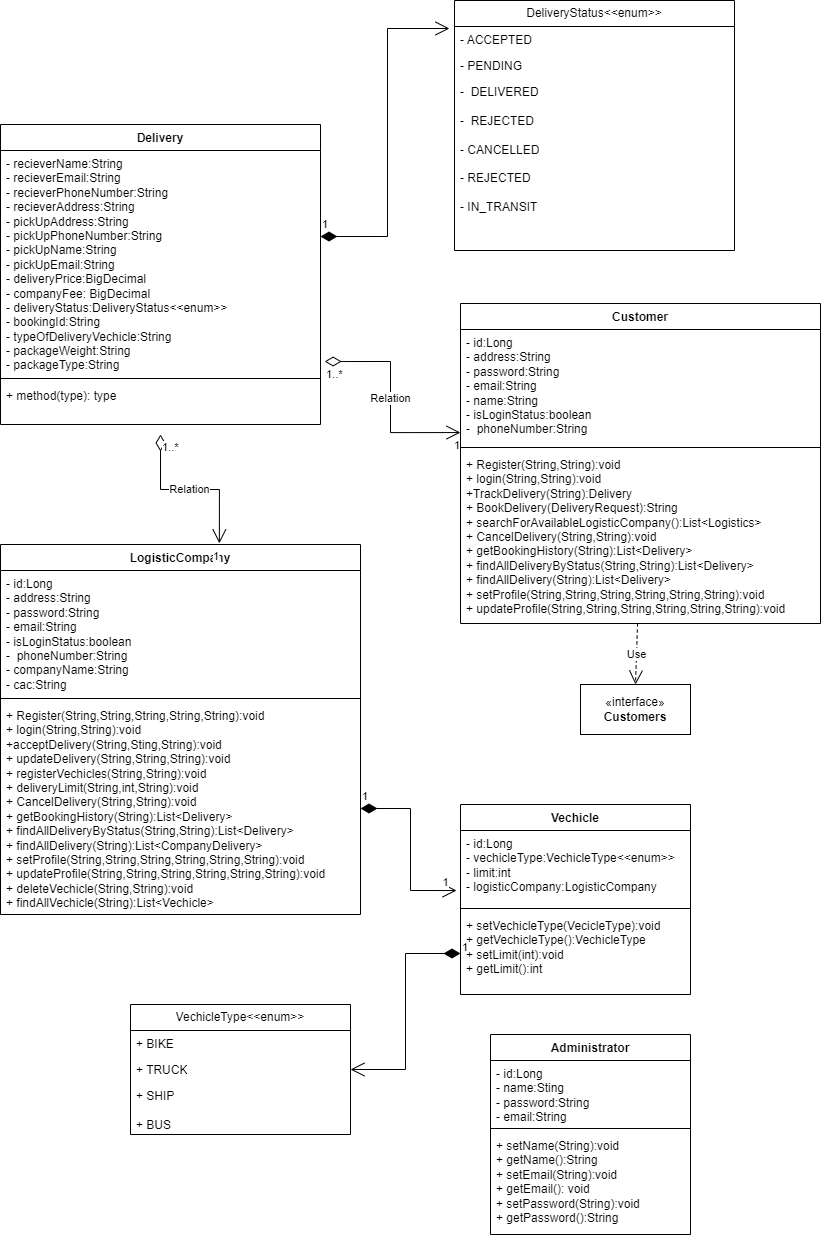

The diagram above was exported from draw.io. Its source (the exported page's mxGraphModel, read from the mxfile embedded in the PNG):
<mxGraphModel dx="525" dy="1479" grid="1" gridSize="10" guides="1" tooltips="1" connect="1" arrows="1" fold="1" page="1" pageScale="1" pageWidth="850" pageHeight="1100" math="0" shadow="0">
  <root>
    <mxCell id="0" />
    <mxCell id="1" parent="0" />
    <mxCell id="ETZiNzohlCTN3gr-F-0F-1" value="Customer" style="swimlane;fontStyle=1;align=center;verticalAlign=top;childLayout=stackLayout;horizontal=1;startSize=26;horizontalStack=0;resizeParent=1;resizeParentMax=0;resizeLast=0;collapsible=1;marginBottom=0;whiteSpace=wrap;html=1;" parent="1" vertex="1">
      <mxGeometry x="490" y="-31" width="360" height="320" as="geometry" />
    </mxCell>
    <mxCell id="ETZiNzohlCTN3gr-F-0F-2" value="- id:Long&lt;br&gt;- address:String&lt;br&gt;- password:String&lt;br&gt;- email:String&lt;br&gt;- name:String&lt;br&gt;- isLoginStatus:boolean&lt;br&gt;-&amp;nbsp; phoneNumber:String" style="text;strokeColor=none;fillColor=none;align=left;verticalAlign=top;spacingLeft=4;spacingRight=4;overflow=hidden;rotatable=0;points=[[0,0.5],[1,0.5]];portConstraint=eastwest;whiteSpace=wrap;html=1;" parent="ETZiNzohlCTN3gr-F-0F-1" vertex="1">
      <mxGeometry y="26" width="360" height="114" as="geometry" />
    </mxCell>
    <mxCell id="ETZiNzohlCTN3gr-F-0F-3" value="" style="line;strokeWidth=1;fillColor=none;align=left;verticalAlign=middle;spacingTop=-1;spacingLeft=3;spacingRight=3;rotatable=0;labelPosition=right;points=[];portConstraint=eastwest;strokeColor=inherit;" parent="ETZiNzohlCTN3gr-F-0F-1" vertex="1">
      <mxGeometry y="140" width="360" height="8" as="geometry" />
    </mxCell>
    <mxCell id="ETZiNzohlCTN3gr-F-0F-4" value="+ Register(String,String):void&lt;br&gt;+ login(String,String):void&lt;br&gt;+TrackDelivery(String):Delivery&lt;br&gt;+ BookDelivery(DeliveryRequest):String&lt;br&gt;+ searchForAvailableLogisticCompany():List&amp;lt;Logistics&amp;gt;&lt;br&gt;+ CancelDelivery(String,String):void&lt;br&gt;+ getBookingHistory(String):List&amp;lt;Delivery&amp;gt;&lt;br&gt;+ findAllDeliveryByStatus(String,String):List&amp;lt;Delivery&amp;gt;&lt;br&gt;+ findAllDelivery(String):List&amp;lt;Delivery&amp;gt;&lt;br&gt;+ setProfile(String,String,String,String,String,String):void&lt;br&gt;+ updateProfile(String,String,String,String,String,String):void" style="text;strokeColor=none;fillColor=none;align=left;verticalAlign=top;spacingLeft=4;spacingRight=4;overflow=hidden;rotatable=0;points=[[0,0.5],[1,0.5]];portConstraint=eastwest;whiteSpace=wrap;html=1;" parent="ETZiNzohlCTN3gr-F-0F-1" vertex="1">
      <mxGeometry y="148" width="360" height="172" as="geometry" />
    </mxCell>
    <mxCell id="ETZiNzohlCTN3gr-F-0F-9" value="LogisticCompany" style="swimlane;fontStyle=1;align=center;verticalAlign=top;childLayout=stackLayout;horizontal=1;startSize=26;horizontalStack=0;resizeParent=1;resizeParentMax=0;resizeLast=0;collapsible=1;marginBottom=0;whiteSpace=wrap;html=1;" parent="1" vertex="1">
      <mxGeometry x="30" y="210" width="360" height="370" as="geometry" />
    </mxCell>
    <mxCell id="ETZiNzohlCTN3gr-F-0F-10" value="- id:Long&lt;br&gt;- address:String&lt;br&gt;- password:String&lt;br&gt;- email:String&lt;br&gt;- isLoginStatus:boolean&lt;br&gt;-&amp;nbsp; phoneNumber:String&lt;br&gt;- companyName:String&lt;br&gt;- cac:String" style="text;strokeColor=none;fillColor=none;align=left;verticalAlign=top;spacingLeft=4;spacingRight=4;overflow=hidden;rotatable=0;points=[[0,0.5],[1,0.5]];portConstraint=eastwest;whiteSpace=wrap;html=1;" parent="ETZiNzohlCTN3gr-F-0F-9" vertex="1">
      <mxGeometry y="26" width="360" height="124" as="geometry" />
    </mxCell>
    <mxCell id="ETZiNzohlCTN3gr-F-0F-11" value="" style="line;strokeWidth=1;fillColor=none;align=left;verticalAlign=middle;spacingTop=-1;spacingLeft=3;spacingRight=3;rotatable=0;labelPosition=right;points=[];portConstraint=eastwest;strokeColor=inherit;" parent="ETZiNzohlCTN3gr-F-0F-9" vertex="1">
      <mxGeometry y="150" width="360" height="8" as="geometry" />
    </mxCell>
    <mxCell id="ETZiNzohlCTN3gr-F-0F-12" value="+ Register(String,String,String,String,String):void&lt;br&gt;+ login(String,String):void&lt;br&gt;+acceptDelivery(String,Sting,String):void&lt;br&gt;+ updateDelivery(String,String,String):void&lt;br&gt;+ registerVechicles(String,String):void&lt;br&gt;+ deliveryLimit(String,int,String):void&lt;br&gt;+ CancelDelivery(String,String):void&lt;br&gt;+ getBookingHistory(String):List&amp;lt;Delivery&amp;gt;&lt;br&gt;+ findAllDeliveryByStatus(String,String):List&amp;lt;Delivery&amp;gt;&lt;br&gt;+ findAllDelivery(String):List&amp;lt;CompanyDelivery&amp;gt;&lt;br&gt;+ setProfile(String,String,String,String,String,String):void&lt;br&gt;+ updateProfile(String,String,String,String,String,String):void&lt;br&gt;+ deleteVechicle(String,String):void&lt;br&gt;+ findAllVechicle(String):List&amp;lt;Vechicle&amp;gt;" style="text;strokeColor=none;fillColor=none;align=left;verticalAlign=top;spacingLeft=4;spacingRight=4;overflow=hidden;rotatable=0;points=[[0,0.5],[1,0.5]];portConstraint=eastwest;whiteSpace=wrap;html=1;" parent="ETZiNzohlCTN3gr-F-0F-9" vertex="1">
      <mxGeometry y="158" width="360" height="212" as="geometry" />
    </mxCell>
    <mxCell id="ETZiNzohlCTN3gr-F-0F-13" value="Delivery" style="swimlane;fontStyle=1;align=center;verticalAlign=top;childLayout=stackLayout;horizontal=1;startSize=26;horizontalStack=0;resizeParent=1;resizeParentMax=0;resizeLast=0;collapsible=1;marginBottom=0;whiteSpace=wrap;html=1;" parent="1" vertex="1">
      <mxGeometry x="30" y="-210" width="320" height="300" as="geometry" />
    </mxCell>
    <mxCell id="ETZiNzohlCTN3gr-F-0F-14" value="- recieverName:String&lt;br&gt;- recieverEmail:String&lt;br&gt;- recieverPhoneNumber:String&lt;br&gt;- recieverAddress:String&lt;br&gt;- pickUpAddress:String&lt;br&gt;- pickUpPhoneNumber:String&lt;br&gt;- pickUpName:String&lt;br&gt;- pickUpEmail:String&lt;br&gt;- deliveryPrice:BigDecimal&lt;br&gt;- companyFee: BigDecimal&lt;br&gt;- deliveryStatus:DeliveryStatus&amp;lt;&amp;lt;enum&amp;gt;&amp;gt;&lt;br&gt;- bookingId:String&lt;br&gt;- typeOfDeliveryVechicle:String&lt;br&gt;- packageWeight:String&lt;br&gt;- packageType:String" style="text;strokeColor=none;fillColor=none;align=left;verticalAlign=top;spacingLeft=4;spacingRight=4;overflow=hidden;rotatable=0;points=[[0,0.5],[1,0.5]];portConstraint=eastwest;whiteSpace=wrap;html=1;" parent="ETZiNzohlCTN3gr-F-0F-13" vertex="1">
      <mxGeometry y="26" width="320" height="224" as="geometry" />
    </mxCell>
    <mxCell id="ETZiNzohlCTN3gr-F-0F-15" value="" style="line;strokeWidth=1;fillColor=none;align=left;verticalAlign=middle;spacingTop=-1;spacingLeft=3;spacingRight=3;rotatable=0;labelPosition=right;points=[];portConstraint=eastwest;strokeColor=inherit;" parent="ETZiNzohlCTN3gr-F-0F-13" vertex="1">
      <mxGeometry y="250" width="320" height="8" as="geometry" />
    </mxCell>
    <mxCell id="ETZiNzohlCTN3gr-F-0F-16" value="+ method(type): type" style="text;strokeColor=none;fillColor=none;align=left;verticalAlign=top;spacingLeft=4;spacingRight=4;overflow=hidden;rotatable=0;points=[[0,0.5],[1,0.5]];portConstraint=eastwest;whiteSpace=wrap;html=1;" parent="ETZiNzohlCTN3gr-F-0F-13" vertex="1">
      <mxGeometry y="258" width="320" height="42" as="geometry" />
    </mxCell>
    <mxCell id="ETZiNzohlCTN3gr-F-0F-24" value="DeliveryStatus&amp;lt;&amp;lt;enum&amp;gt;&amp;gt;" style="swimlane;fontStyle=0;childLayout=stackLayout;horizontal=1;startSize=26;fillColor=none;horizontalStack=0;resizeParent=1;resizeParentMax=0;resizeLast=0;collapsible=1;marginBottom=0;whiteSpace=wrap;html=1;" parent="1" vertex="1">
      <mxGeometry x="484" y="-334" width="280" height="250" as="geometry" />
    </mxCell>
    <mxCell id="ETZiNzohlCTN3gr-F-0F-25" value="- ACCEPTED" style="text;strokeColor=none;fillColor=none;align=left;verticalAlign=top;spacingLeft=4;spacingRight=4;overflow=hidden;rotatable=0;points=[[0,0.5],[1,0.5]];portConstraint=eastwest;whiteSpace=wrap;html=1;" parent="ETZiNzohlCTN3gr-F-0F-24" vertex="1">
      <mxGeometry y="26" width="280" height="26" as="geometry" />
    </mxCell>
    <mxCell id="ETZiNzohlCTN3gr-F-0F-26" value="- PENDING" style="text;strokeColor=none;fillColor=none;align=left;verticalAlign=top;spacingLeft=4;spacingRight=4;overflow=hidden;rotatable=0;points=[[0,0.5],[1,0.5]];portConstraint=eastwest;whiteSpace=wrap;html=1;" parent="ETZiNzohlCTN3gr-F-0F-24" vertex="1">
      <mxGeometry y="52" width="280" height="26" as="geometry" />
    </mxCell>
    <mxCell id="ETZiNzohlCTN3gr-F-0F-27" value="-&amp;nbsp; DELIVERED&lt;br&gt;&lt;br&gt;-&amp;nbsp; REJECTED&lt;br&gt;&lt;br&gt;- CANCELLED&lt;br&gt;&lt;br&gt;- REJECTED&lt;br&gt;&lt;br&gt;- IN_TRANSIT" style="text;strokeColor=none;fillColor=none;align=left;verticalAlign=top;spacingLeft=4;spacingRight=4;overflow=hidden;rotatable=0;points=[[0,0.5],[1,0.5]];portConstraint=eastwest;whiteSpace=wrap;html=1;" parent="ETZiNzohlCTN3gr-F-0F-24" vertex="1">
      <mxGeometry y="78" width="280" height="172" as="geometry" />
    </mxCell>
    <mxCell id="ETZiNzohlCTN3gr-F-0F-32" value="Vechicle" style="swimlane;fontStyle=1;align=center;verticalAlign=top;childLayout=stackLayout;horizontal=1;startSize=26;horizontalStack=0;resizeParent=1;resizeParentMax=0;resizeLast=0;collapsible=1;marginBottom=0;whiteSpace=wrap;html=1;" parent="1" vertex="1">
      <mxGeometry x="490" y="470" width="230" height="190" as="geometry" />
    </mxCell>
    <mxCell id="ETZiNzohlCTN3gr-F-0F-33" value="- id:Long&lt;br&gt;- vechicleType:VechicleType&amp;lt;&amp;lt;enum&amp;gt;&amp;gt;&lt;br&gt;- limit:int&lt;br&gt;- logisticCompany:LogisticCompany" style="text;strokeColor=none;fillColor=none;align=left;verticalAlign=top;spacingLeft=4;spacingRight=4;overflow=hidden;rotatable=0;points=[[0,0.5],[1,0.5]];portConstraint=eastwest;whiteSpace=wrap;html=1;" parent="ETZiNzohlCTN3gr-F-0F-32" vertex="1">
      <mxGeometry y="26" width="230" height="74" as="geometry" />
    </mxCell>
    <mxCell id="ETZiNzohlCTN3gr-F-0F-34" value="" style="line;strokeWidth=1;fillColor=none;align=left;verticalAlign=middle;spacingTop=-1;spacingLeft=3;spacingRight=3;rotatable=0;labelPosition=right;points=[];portConstraint=eastwest;strokeColor=inherit;" parent="ETZiNzohlCTN3gr-F-0F-32" vertex="1">
      <mxGeometry y="100" width="230" height="8" as="geometry" />
    </mxCell>
    <mxCell id="ETZiNzohlCTN3gr-F-0F-35" value="+ setVechicleType(VecicleType):void&lt;br&gt;+ getVechicleType():VechicleType&lt;br&gt;+ setLimit(int):void&lt;br&gt;+ getLimit():int&lt;br&gt;" style="text;strokeColor=none;fillColor=none;align=left;verticalAlign=top;spacingLeft=4;spacingRight=4;overflow=hidden;rotatable=0;points=[[0,0.5],[1,0.5]];portConstraint=eastwest;whiteSpace=wrap;html=1;" parent="ETZiNzohlCTN3gr-F-0F-32" vertex="1">
      <mxGeometry y="108" width="230" height="82" as="geometry" />
    </mxCell>
    <mxCell id="ETZiNzohlCTN3gr-F-0F-36" value="VechicleType&amp;lt;&amp;lt;enum&amp;gt;&amp;gt;" style="swimlane;fontStyle=0;childLayout=stackLayout;horizontal=1;startSize=26;fillColor=none;horizontalStack=0;resizeParent=1;resizeParentMax=0;resizeLast=0;collapsible=1;marginBottom=0;whiteSpace=wrap;html=1;" parent="1" vertex="1">
      <mxGeometry x="160" y="670" width="220" height="130" as="geometry" />
    </mxCell>
    <mxCell id="ETZiNzohlCTN3gr-F-0F-37" value="+ BIKE" style="text;strokeColor=none;fillColor=none;align=left;verticalAlign=top;spacingLeft=4;spacingRight=4;overflow=hidden;rotatable=0;points=[[0,0.5],[1,0.5]];portConstraint=eastwest;whiteSpace=wrap;html=1;" parent="ETZiNzohlCTN3gr-F-0F-36" vertex="1">
      <mxGeometry y="26" width="220" height="26" as="geometry" />
    </mxCell>
    <mxCell id="ETZiNzohlCTN3gr-F-0F-38" value="+ TRUCK" style="text;strokeColor=none;fillColor=none;align=left;verticalAlign=top;spacingLeft=4;spacingRight=4;overflow=hidden;rotatable=0;points=[[0,0.5],[1,0.5]];portConstraint=eastwest;whiteSpace=wrap;html=1;" parent="ETZiNzohlCTN3gr-F-0F-36" vertex="1">
      <mxGeometry y="52" width="220" height="26" as="geometry" />
    </mxCell>
    <mxCell id="ETZiNzohlCTN3gr-F-0F-39" value="+ SHIP&lt;br&gt;&lt;br&gt;+ BUS" style="text;strokeColor=none;fillColor=none;align=left;verticalAlign=top;spacingLeft=4;spacingRight=4;overflow=hidden;rotatable=0;points=[[0,0.5],[1,0.5]];portConstraint=eastwest;whiteSpace=wrap;html=1;" parent="ETZiNzohlCTN3gr-F-0F-36" vertex="1">
      <mxGeometry y="78" width="220" height="52" as="geometry" />
    </mxCell>
    <mxCell id="ETZiNzohlCTN3gr-F-0F-40" value="Administrator" style="swimlane;fontStyle=1;align=center;verticalAlign=top;childLayout=stackLayout;horizontal=1;startSize=26;horizontalStack=0;resizeParent=1;resizeParentMax=0;resizeLast=0;collapsible=1;marginBottom=0;whiteSpace=wrap;html=1;" parent="1" vertex="1">
      <mxGeometry x="520" y="700" width="200" height="200" as="geometry" />
    </mxCell>
    <mxCell id="ETZiNzohlCTN3gr-F-0F-41" value="- id:Long&lt;br&gt;- name:Sting&lt;br&gt;- password:String&lt;br&gt;- email:String" style="text;strokeColor=none;fillColor=none;align=left;verticalAlign=top;spacingLeft=4;spacingRight=4;overflow=hidden;rotatable=0;points=[[0,0.5],[1,0.5]];portConstraint=eastwest;whiteSpace=wrap;html=1;" parent="ETZiNzohlCTN3gr-F-0F-40" vertex="1">
      <mxGeometry y="26" width="200" height="64" as="geometry" />
    </mxCell>
    <mxCell id="ETZiNzohlCTN3gr-F-0F-42" value="" style="line;strokeWidth=1;fillColor=none;align=left;verticalAlign=middle;spacingTop=-1;spacingLeft=3;spacingRight=3;rotatable=0;labelPosition=right;points=[];portConstraint=eastwest;strokeColor=inherit;" parent="ETZiNzohlCTN3gr-F-0F-40" vertex="1">
      <mxGeometry y="90" width="200" height="8" as="geometry" />
    </mxCell>
    <mxCell id="ETZiNzohlCTN3gr-F-0F-43" value="+ setName(String):void&lt;br&gt;+ getName():String&lt;br&gt;+ setEmail(String):void&lt;br&gt;+ getEmail(): void&lt;br&gt;+ setPassword(String):void&lt;br&gt;+ getPassword():String" style="text;strokeColor=none;fillColor=none;align=left;verticalAlign=top;spacingLeft=4;spacingRight=4;overflow=hidden;rotatable=0;points=[[0,0.5],[1,0.5]];portConstraint=eastwest;whiteSpace=wrap;html=1;" parent="ETZiNzohlCTN3gr-F-0F-40" vertex="1">
      <mxGeometry y="98" width="200" height="102" as="geometry" />
    </mxCell>
    <mxCell id="ETZiNzohlCTN3gr-F-0F-51" value="1" style="endArrow=open;html=1;endSize=12;startArrow=diamondThin;startSize=14;startFill=1;edgeStyle=orthogonalEdgeStyle;align=left;verticalAlign=bottom;rounded=0;exitX=1;exitY=0.384;exitDx=0;exitDy=0;exitPerimeter=0;entryX=-0.018;entryY=0.077;entryDx=0;entryDy=0;entryPerimeter=0;" parent="1" source="ETZiNzohlCTN3gr-F-0F-14" target="ETZiNzohlCTN3gr-F-0F-25" edge="1">
      <mxGeometry x="-1" y="3" relative="1" as="geometry">
        <mxPoint x="380" y="220" as="sourcePoint" />
        <mxPoint x="540" y="220" as="targetPoint" />
      </mxGeometry>
    </mxCell>
    <mxCell id="ETZiNzohlCTN3gr-F-0F-52" value="Relation" style="endArrow=open;html=1;endSize=12;startArrow=diamondThin;startSize=14;startFill=0;edgeStyle=orthogonalEdgeStyle;rounded=0;entryX=0.608;entryY=-0.003;entryDx=0;entryDy=0;entryPerimeter=0;" parent="1" target="ETZiNzohlCTN3gr-F-0F-9" edge="1">
      <mxGeometry relative="1" as="geometry">
        <mxPoint x="190" y="100" as="sourcePoint" />
        <mxPoint x="500" y="220" as="targetPoint" />
      </mxGeometry>
    </mxCell>
    <mxCell id="ETZiNzohlCTN3gr-F-0F-53" value="1..*" style="edgeLabel;resizable=0;html=1;align=left;verticalAlign=top;" parent="ETZiNzohlCTN3gr-F-0F-52" connectable="0" vertex="1">
      <mxGeometry x="-1" relative="1" as="geometry" />
    </mxCell>
    <mxCell id="ETZiNzohlCTN3gr-F-0F-54" value="1" style="edgeLabel;resizable=0;html=1;align=right;verticalAlign=top;" parent="ETZiNzohlCTN3gr-F-0F-52" connectable="0" vertex="1">
      <mxGeometry x="1" relative="1" as="geometry" />
    </mxCell>
    <mxCell id="ETZiNzohlCTN3gr-F-0F-57" value="1" style="endArrow=open;html=1;endSize=12;startArrow=diamondThin;startSize=14;startFill=1;edgeStyle=orthogonalEdgeStyle;align=left;verticalAlign=bottom;rounded=0;exitX=1;exitY=0.5;exitDx=0;exitDy=0;entryX=-0.017;entryY=0.811;entryDx=0;entryDy=0;entryPerimeter=0;" parent="1" source="ETZiNzohlCTN3gr-F-0F-12" target="ETZiNzohlCTN3gr-F-0F-33" edge="1">
      <mxGeometry x="-1" y="3" relative="1" as="geometry">
        <mxPoint x="340" y="550" as="sourcePoint" />
        <mxPoint x="500" y="550" as="targetPoint" />
      </mxGeometry>
    </mxCell>
    <mxCell id="ETZiNzohlCTN3gr-F-0F-58" value="1" style="edgeLabel;html=1;align=center;verticalAlign=middle;resizable=0;points=[];" parent="ETZiNzohlCTN3gr-F-0F-57" vertex="1" connectable="0">
      <mxGeometry x="0.8642" y="9" relative="1" as="geometry">
        <mxPoint as="offset" />
      </mxGeometry>
    </mxCell>
    <mxCell id="ETZiNzohlCTN3gr-F-0F-59" value="1" style="endArrow=open;html=1;endSize=12;startArrow=diamondThin;startSize=14;startFill=1;edgeStyle=orthogonalEdgeStyle;align=left;verticalAlign=bottom;rounded=0;entryX=1;entryY=0.5;entryDx=0;entryDy=0;" parent="1" source="ETZiNzohlCTN3gr-F-0F-35" target="ETZiNzohlCTN3gr-F-0F-38" edge="1">
      <mxGeometry x="-1" y="3" relative="1" as="geometry">
        <mxPoint x="340" y="750" as="sourcePoint" />
        <mxPoint x="500" y="750" as="targetPoint" />
      </mxGeometry>
    </mxCell>
    <mxCell id="ETZiNzohlCTN3gr-F-0F-69" value="Relation" style="endArrow=open;html=1;endSize=12;startArrow=diamondThin;startSize=14;startFill=0;edgeStyle=orthogonalEdgeStyle;rounded=0;entryX=0;entryY=0.904;entryDx=0;entryDy=0;entryPerimeter=0;exitX=1.013;exitY=0.942;exitDx=0;exitDy=0;exitPerimeter=0;" parent="1" source="ETZiNzohlCTN3gr-F-0F-14" target="ETZiNzohlCTN3gr-F-0F-2" edge="1">
      <mxGeometry relative="1" as="geometry">
        <mxPoint x="360" y="70" as="sourcePoint" />
        <mxPoint x="520" y="70" as="targetPoint" />
      </mxGeometry>
    </mxCell>
    <mxCell id="ETZiNzohlCTN3gr-F-0F-70" value="1..*" style="edgeLabel;resizable=0;html=1;align=left;verticalAlign=top;" parent="ETZiNzohlCTN3gr-F-0F-69" connectable="0" vertex="1">
      <mxGeometry x="-1" relative="1" as="geometry" />
    </mxCell>
    <mxCell id="ETZiNzohlCTN3gr-F-0F-71" value="1" style="edgeLabel;resizable=0;html=1;align=right;verticalAlign=top;" parent="ETZiNzohlCTN3gr-F-0F-69" connectable="0" vertex="1">
      <mxGeometry x="1" relative="1" as="geometry" />
    </mxCell>
    <mxCell id="S0yvdVSuEicDVHeb0J52-1" value="«interface»&lt;br&gt;&lt;b&gt;Customers&lt;/b&gt;" style="html=1;whiteSpace=wrap;" parent="1" vertex="1">
      <mxGeometry x="610" y="350" width="110" height="50" as="geometry" />
    </mxCell>
    <mxCell id="S0yvdVSuEicDVHeb0J52-2" value="Use" style="endArrow=open;endSize=12;dashed=1;html=1;rounded=0;entryX=0.5;entryY=0;entryDx=0;entryDy=0;" parent="1" source="ETZiNzohlCTN3gr-F-0F-4" target="S0yvdVSuEicDVHeb0J52-1" edge="1">
      <mxGeometry width="160" relative="1" as="geometry">
        <mxPoint x="340" y="160" as="sourcePoint" />
        <mxPoint x="500" y="160" as="targetPoint" />
      </mxGeometry>
    </mxCell>
  </root>
</mxGraphModel>